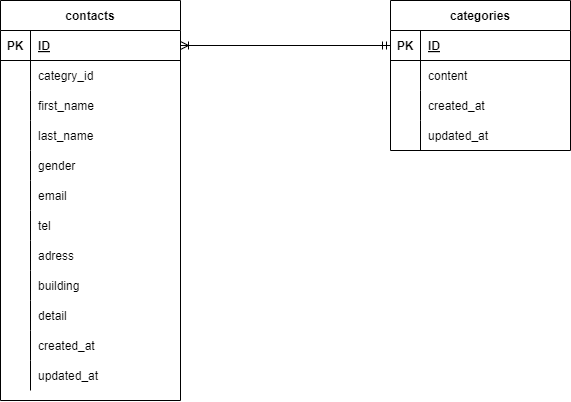

The diagram above was exported from draw.io. Its source (the exported page's mxGraphModel, read from the mxfile embedded in the PNG):
<mxGraphModel dx="1047" dy="622" grid="1" gridSize="10" guides="1" tooltips="1" connect="1" arrows="1" fold="1" page="1" pageScale="1" pageWidth="827" pageHeight="1169" math="0" shadow="0">
  <root>
    <mxCell id="0" />
    <mxCell id="1" parent="0" />
    <mxCell id="2" value="contacts" style="shape=table;startSize=30;container=1;collapsible=1;childLayout=tableLayout;fixedRows=1;rowLines=0;fontStyle=1;align=center;resizeLast=1;" vertex="1" parent="1">
      <mxGeometry x="130" y="200" width="180" height="400" as="geometry" />
    </mxCell>
    <mxCell id="3" value="" style="shape=tableRow;horizontal=0;startSize=0;swimlaneHead=0;swimlaneBody=0;fillColor=none;collapsible=0;dropTarget=0;points=[[0,0.5],[1,0.5]];portConstraint=eastwest;top=0;left=0;right=0;bottom=1;" vertex="1" parent="2">
      <mxGeometry y="30" width="180" height="30" as="geometry" />
    </mxCell>
    <mxCell id="4" value="PK" style="shape=partialRectangle;connectable=0;fillColor=none;top=0;left=0;bottom=0;right=0;fontStyle=1;overflow=hidden;" vertex="1" parent="3">
      <mxGeometry width="30" height="30" as="geometry">
        <mxRectangle width="30" height="30" as="alternateBounds" />
      </mxGeometry>
    </mxCell>
    <mxCell id="5" value="ID" style="shape=partialRectangle;connectable=0;fillColor=none;top=0;left=0;bottom=0;right=0;align=left;spacingLeft=6;fontStyle=5;overflow=hidden;" vertex="1" parent="3">
      <mxGeometry x="30" width="150" height="30" as="geometry">
        <mxRectangle width="150" height="30" as="alternateBounds" />
      </mxGeometry>
    </mxCell>
    <mxCell id="6" value="" style="shape=tableRow;horizontal=0;startSize=0;swimlaneHead=0;swimlaneBody=0;fillColor=none;collapsible=0;dropTarget=0;points=[[0,0.5],[1,0.5]];portConstraint=eastwest;top=0;left=0;right=0;bottom=0;" vertex="1" parent="2">
      <mxGeometry y="60" width="180" height="30" as="geometry" />
    </mxCell>
    <mxCell id="7" value="" style="shape=partialRectangle;connectable=0;fillColor=none;top=0;left=0;bottom=0;right=0;editable=1;overflow=hidden;" vertex="1" parent="6">
      <mxGeometry width="30" height="30" as="geometry">
        <mxRectangle width="30" height="30" as="alternateBounds" />
      </mxGeometry>
    </mxCell>
    <mxCell id="8" value="categry_id" style="shape=partialRectangle;connectable=0;fillColor=none;top=0;left=0;bottom=0;right=0;align=left;spacingLeft=6;overflow=hidden;" vertex="1" parent="6">
      <mxGeometry x="30" width="150" height="30" as="geometry">
        <mxRectangle width="150" height="30" as="alternateBounds" />
      </mxGeometry>
    </mxCell>
    <mxCell id="9" value="" style="shape=tableRow;horizontal=0;startSize=0;swimlaneHead=0;swimlaneBody=0;fillColor=none;collapsible=0;dropTarget=0;points=[[0,0.5],[1,0.5]];portConstraint=eastwest;top=0;left=0;right=0;bottom=0;" vertex="1" parent="2">
      <mxGeometry y="90" width="180" height="30" as="geometry" />
    </mxCell>
    <mxCell id="10" value="" style="shape=partialRectangle;connectable=0;fillColor=none;top=0;left=0;bottom=0;right=0;editable=1;overflow=hidden;" vertex="1" parent="9">
      <mxGeometry width="30" height="30" as="geometry">
        <mxRectangle width="30" height="30" as="alternateBounds" />
      </mxGeometry>
    </mxCell>
    <mxCell id="11" value="first_name" style="shape=partialRectangle;connectable=0;fillColor=none;top=0;left=0;bottom=0;right=0;align=left;spacingLeft=6;overflow=hidden;" vertex="1" parent="9">
      <mxGeometry x="30" width="150" height="30" as="geometry">
        <mxRectangle width="150" height="30" as="alternateBounds" />
      </mxGeometry>
    </mxCell>
    <mxCell id="12" value="" style="shape=tableRow;horizontal=0;startSize=0;swimlaneHead=0;swimlaneBody=0;fillColor=none;collapsible=0;dropTarget=0;points=[[0,0.5],[1,0.5]];portConstraint=eastwest;top=0;left=0;right=0;bottom=0;" vertex="1" parent="2">
      <mxGeometry y="120" width="180" height="30" as="geometry" />
    </mxCell>
    <mxCell id="13" value="" style="shape=partialRectangle;connectable=0;fillColor=none;top=0;left=0;bottom=0;right=0;editable=1;overflow=hidden;" vertex="1" parent="12">
      <mxGeometry width="30" height="30" as="geometry">
        <mxRectangle width="30" height="30" as="alternateBounds" />
      </mxGeometry>
    </mxCell>
    <mxCell id="14" value="last_name" style="shape=partialRectangle;connectable=0;fillColor=none;top=0;left=0;bottom=0;right=0;align=left;spacingLeft=6;overflow=hidden;" vertex="1" parent="12">
      <mxGeometry x="30" width="150" height="30" as="geometry">
        <mxRectangle width="150" height="30" as="alternateBounds" />
      </mxGeometry>
    </mxCell>
    <mxCell id="30" value="" style="shape=tableRow;horizontal=0;startSize=0;swimlaneHead=0;swimlaneBody=0;fillColor=none;collapsible=0;dropTarget=0;points=[[0,0.5],[1,0.5]];portConstraint=eastwest;top=0;left=0;right=0;bottom=0;" vertex="1" parent="2">
      <mxGeometry y="150" width="180" height="30" as="geometry" />
    </mxCell>
    <mxCell id="31" value="" style="shape=partialRectangle;connectable=0;fillColor=none;top=0;left=0;bottom=0;right=0;editable=1;overflow=hidden;" vertex="1" parent="30">
      <mxGeometry width="30" height="30" as="geometry">
        <mxRectangle width="30" height="30" as="alternateBounds" />
      </mxGeometry>
    </mxCell>
    <mxCell id="32" value="gender" style="shape=partialRectangle;connectable=0;fillColor=none;top=0;left=0;bottom=0;right=0;align=left;spacingLeft=6;overflow=hidden;" vertex="1" parent="30">
      <mxGeometry x="30" width="150" height="30" as="geometry">
        <mxRectangle width="150" height="30" as="alternateBounds" />
      </mxGeometry>
    </mxCell>
    <mxCell id="33" value="" style="shape=tableRow;horizontal=0;startSize=0;swimlaneHead=0;swimlaneBody=0;fillColor=none;collapsible=0;dropTarget=0;points=[[0,0.5],[1,0.5]];portConstraint=eastwest;top=0;left=0;right=0;bottom=0;" vertex="1" parent="2">
      <mxGeometry y="180" width="180" height="30" as="geometry" />
    </mxCell>
    <mxCell id="34" value="" style="shape=partialRectangle;connectable=0;fillColor=none;top=0;left=0;bottom=0;right=0;editable=1;overflow=hidden;" vertex="1" parent="33">
      <mxGeometry width="30" height="30" as="geometry">
        <mxRectangle width="30" height="30" as="alternateBounds" />
      </mxGeometry>
    </mxCell>
    <mxCell id="35" value="email" style="shape=partialRectangle;connectable=0;fillColor=none;top=0;left=0;bottom=0;right=0;align=left;spacingLeft=6;overflow=hidden;" vertex="1" parent="33">
      <mxGeometry x="30" width="150" height="30" as="geometry">
        <mxRectangle width="150" height="30" as="alternateBounds" />
      </mxGeometry>
    </mxCell>
    <mxCell id="36" value="" style="shape=tableRow;horizontal=0;startSize=0;swimlaneHead=0;swimlaneBody=0;fillColor=none;collapsible=0;dropTarget=0;points=[[0,0.5],[1,0.5]];portConstraint=eastwest;top=0;left=0;right=0;bottom=0;" vertex="1" parent="2">
      <mxGeometry y="210" width="180" height="30" as="geometry" />
    </mxCell>
    <mxCell id="37" value="" style="shape=partialRectangle;connectable=0;fillColor=none;top=0;left=0;bottom=0;right=0;editable=1;overflow=hidden;" vertex="1" parent="36">
      <mxGeometry width="30" height="30" as="geometry">
        <mxRectangle width="30" height="30" as="alternateBounds" />
      </mxGeometry>
    </mxCell>
    <mxCell id="38" value="tel" style="shape=partialRectangle;connectable=0;fillColor=none;top=0;left=0;bottom=0;right=0;align=left;spacingLeft=6;overflow=hidden;" vertex="1" parent="36">
      <mxGeometry x="30" width="150" height="30" as="geometry">
        <mxRectangle width="150" height="30" as="alternateBounds" />
      </mxGeometry>
    </mxCell>
    <mxCell id="39" value="" style="shape=tableRow;horizontal=0;startSize=0;swimlaneHead=0;swimlaneBody=0;fillColor=none;collapsible=0;dropTarget=0;points=[[0,0.5],[1,0.5]];portConstraint=eastwest;top=0;left=0;right=0;bottom=0;" vertex="1" parent="2">
      <mxGeometry y="240" width="180" height="30" as="geometry" />
    </mxCell>
    <mxCell id="40" value="" style="shape=partialRectangle;connectable=0;fillColor=none;top=0;left=0;bottom=0;right=0;editable=1;overflow=hidden;" vertex="1" parent="39">
      <mxGeometry width="30" height="30" as="geometry">
        <mxRectangle width="30" height="30" as="alternateBounds" />
      </mxGeometry>
    </mxCell>
    <mxCell id="41" value="adress" style="shape=partialRectangle;connectable=0;fillColor=none;top=0;left=0;bottom=0;right=0;align=left;spacingLeft=6;overflow=hidden;" vertex="1" parent="39">
      <mxGeometry x="30" width="150" height="30" as="geometry">
        <mxRectangle width="150" height="30" as="alternateBounds" />
      </mxGeometry>
    </mxCell>
    <mxCell id="42" value="" style="shape=tableRow;horizontal=0;startSize=0;swimlaneHead=0;swimlaneBody=0;fillColor=none;collapsible=0;dropTarget=0;points=[[0,0.5],[1,0.5]];portConstraint=eastwest;top=0;left=0;right=0;bottom=0;" vertex="1" parent="2">
      <mxGeometry y="270" width="180" height="30" as="geometry" />
    </mxCell>
    <mxCell id="43" value="" style="shape=partialRectangle;connectable=0;fillColor=none;top=0;left=0;bottom=0;right=0;editable=1;overflow=hidden;" vertex="1" parent="42">
      <mxGeometry width="30" height="30" as="geometry">
        <mxRectangle width="30" height="30" as="alternateBounds" />
      </mxGeometry>
    </mxCell>
    <mxCell id="44" value="building" style="shape=partialRectangle;connectable=0;fillColor=none;top=0;left=0;bottom=0;right=0;align=left;spacingLeft=6;overflow=hidden;" vertex="1" parent="42">
      <mxGeometry x="30" width="150" height="30" as="geometry">
        <mxRectangle width="150" height="30" as="alternateBounds" />
      </mxGeometry>
    </mxCell>
    <mxCell id="45" value="" style="shape=tableRow;horizontal=0;startSize=0;swimlaneHead=0;swimlaneBody=0;fillColor=none;collapsible=0;dropTarget=0;points=[[0,0.5],[1,0.5]];portConstraint=eastwest;top=0;left=0;right=0;bottom=0;" vertex="1" parent="2">
      <mxGeometry y="300" width="180" height="30" as="geometry" />
    </mxCell>
    <mxCell id="46" value="" style="shape=partialRectangle;connectable=0;fillColor=none;top=0;left=0;bottom=0;right=0;editable=1;overflow=hidden;" vertex="1" parent="45">
      <mxGeometry width="30" height="30" as="geometry">
        <mxRectangle width="30" height="30" as="alternateBounds" />
      </mxGeometry>
    </mxCell>
    <mxCell id="47" value="detail" style="shape=partialRectangle;connectable=0;fillColor=none;top=0;left=0;bottom=0;right=0;align=left;spacingLeft=6;overflow=hidden;" vertex="1" parent="45">
      <mxGeometry x="30" width="150" height="30" as="geometry">
        <mxRectangle width="150" height="30" as="alternateBounds" />
      </mxGeometry>
    </mxCell>
    <mxCell id="48" value="" style="shape=tableRow;horizontal=0;startSize=0;swimlaneHead=0;swimlaneBody=0;fillColor=none;collapsible=0;dropTarget=0;points=[[0,0.5],[1,0.5]];portConstraint=eastwest;top=0;left=0;right=0;bottom=0;" vertex="1" parent="2">
      <mxGeometry y="330" width="180" height="30" as="geometry" />
    </mxCell>
    <mxCell id="49" value="" style="shape=partialRectangle;connectable=0;fillColor=none;top=0;left=0;bottom=0;right=0;editable=1;overflow=hidden;" vertex="1" parent="48">
      <mxGeometry width="30" height="30" as="geometry">
        <mxRectangle width="30" height="30" as="alternateBounds" />
      </mxGeometry>
    </mxCell>
    <mxCell id="50" value="created_at" style="shape=partialRectangle;connectable=0;fillColor=none;top=0;left=0;bottom=0;right=0;align=left;spacingLeft=6;overflow=hidden;" vertex="1" parent="48">
      <mxGeometry x="30" width="150" height="30" as="geometry">
        <mxRectangle width="150" height="30" as="alternateBounds" />
      </mxGeometry>
    </mxCell>
    <mxCell id="51" value="" style="shape=tableRow;horizontal=0;startSize=0;swimlaneHead=0;swimlaneBody=0;fillColor=none;collapsible=0;dropTarget=0;points=[[0,0.5],[1,0.5]];portConstraint=eastwest;top=0;left=0;right=0;bottom=0;" vertex="1" parent="2">
      <mxGeometry y="360" width="180" height="30" as="geometry" />
    </mxCell>
    <mxCell id="52" value="" style="shape=partialRectangle;connectable=0;fillColor=none;top=0;left=0;bottom=0;right=0;editable=1;overflow=hidden;" vertex="1" parent="51">
      <mxGeometry width="30" height="30" as="geometry">
        <mxRectangle width="30" height="30" as="alternateBounds" />
      </mxGeometry>
    </mxCell>
    <mxCell id="53" value="updated_at" style="shape=partialRectangle;connectable=0;fillColor=none;top=0;left=0;bottom=0;right=0;align=left;spacingLeft=6;overflow=hidden;" vertex="1" parent="51">
      <mxGeometry x="30" width="150" height="30" as="geometry">
        <mxRectangle width="150" height="30" as="alternateBounds" />
      </mxGeometry>
    </mxCell>
    <mxCell id="15" value="categories" style="shape=table;startSize=30;container=1;collapsible=1;childLayout=tableLayout;fixedRows=1;rowLines=0;fontStyle=1;align=center;resizeLast=1;" vertex="1" parent="1">
      <mxGeometry x="520" y="200" width="180" height="150" as="geometry" />
    </mxCell>
    <mxCell id="16" value="" style="shape=tableRow;horizontal=0;startSize=0;swimlaneHead=0;swimlaneBody=0;fillColor=none;collapsible=0;dropTarget=0;points=[[0,0.5],[1,0.5]];portConstraint=eastwest;top=0;left=0;right=0;bottom=1;" vertex="1" parent="15">
      <mxGeometry y="30" width="180" height="30" as="geometry" />
    </mxCell>
    <mxCell id="17" value="PK" style="shape=partialRectangle;connectable=0;fillColor=none;top=0;left=0;bottom=0;right=0;fontStyle=1;overflow=hidden;" vertex="1" parent="16">
      <mxGeometry width="30" height="30" as="geometry">
        <mxRectangle width="30" height="30" as="alternateBounds" />
      </mxGeometry>
    </mxCell>
    <mxCell id="18" value="ID" style="shape=partialRectangle;connectable=0;fillColor=none;top=0;left=0;bottom=0;right=0;align=left;spacingLeft=6;fontStyle=5;overflow=hidden;" vertex="1" parent="16">
      <mxGeometry x="30" width="150" height="30" as="geometry">
        <mxRectangle width="150" height="30" as="alternateBounds" />
      </mxGeometry>
    </mxCell>
    <mxCell id="19" value="" style="shape=tableRow;horizontal=0;startSize=0;swimlaneHead=0;swimlaneBody=0;fillColor=none;collapsible=0;dropTarget=0;points=[[0,0.5],[1,0.5]];portConstraint=eastwest;top=0;left=0;right=0;bottom=0;" vertex="1" parent="15">
      <mxGeometry y="60" width="180" height="30" as="geometry" />
    </mxCell>
    <mxCell id="20" value="" style="shape=partialRectangle;connectable=0;fillColor=none;top=0;left=0;bottom=0;right=0;editable=1;overflow=hidden;" vertex="1" parent="19">
      <mxGeometry width="30" height="30" as="geometry">
        <mxRectangle width="30" height="30" as="alternateBounds" />
      </mxGeometry>
    </mxCell>
    <mxCell id="21" value="content" style="shape=partialRectangle;connectable=0;fillColor=none;top=0;left=0;bottom=0;right=0;align=left;spacingLeft=6;overflow=hidden;" vertex="1" parent="19">
      <mxGeometry x="30" width="150" height="30" as="geometry">
        <mxRectangle width="150" height="30" as="alternateBounds" />
      </mxGeometry>
    </mxCell>
    <mxCell id="22" value="" style="shape=tableRow;horizontal=0;startSize=0;swimlaneHead=0;swimlaneBody=0;fillColor=none;collapsible=0;dropTarget=0;points=[[0,0.5],[1,0.5]];portConstraint=eastwest;top=0;left=0;right=0;bottom=0;" vertex="1" parent="15">
      <mxGeometry y="90" width="180" height="30" as="geometry" />
    </mxCell>
    <mxCell id="23" value="" style="shape=partialRectangle;connectable=0;fillColor=none;top=0;left=0;bottom=0;right=0;editable=1;overflow=hidden;" vertex="1" parent="22">
      <mxGeometry width="30" height="30" as="geometry">
        <mxRectangle width="30" height="30" as="alternateBounds" />
      </mxGeometry>
    </mxCell>
    <mxCell id="24" value="created_at" style="shape=partialRectangle;connectable=0;fillColor=none;top=0;left=0;bottom=0;right=0;align=left;spacingLeft=6;overflow=hidden;" vertex="1" parent="22">
      <mxGeometry x="30" width="150" height="30" as="geometry">
        <mxRectangle width="150" height="30" as="alternateBounds" />
      </mxGeometry>
    </mxCell>
    <mxCell id="25" value="" style="shape=tableRow;horizontal=0;startSize=0;swimlaneHead=0;swimlaneBody=0;fillColor=none;collapsible=0;dropTarget=0;points=[[0,0.5],[1,0.5]];portConstraint=eastwest;top=0;left=0;right=0;bottom=0;" vertex="1" parent="15">
      <mxGeometry y="120" width="180" height="30" as="geometry" />
    </mxCell>
    <mxCell id="26" value="" style="shape=partialRectangle;connectable=0;fillColor=none;top=0;left=0;bottom=0;right=0;editable=1;overflow=hidden;" vertex="1" parent="25">
      <mxGeometry width="30" height="30" as="geometry">
        <mxRectangle width="30" height="30" as="alternateBounds" />
      </mxGeometry>
    </mxCell>
    <mxCell id="27" value="updated_at" style="shape=partialRectangle;connectable=0;fillColor=none;top=0;left=0;bottom=0;right=0;align=left;spacingLeft=6;overflow=hidden;" vertex="1" parent="25">
      <mxGeometry x="30" width="150" height="30" as="geometry">
        <mxRectangle width="150" height="30" as="alternateBounds" />
      </mxGeometry>
    </mxCell>
    <mxCell id="54" value="" style="endArrow=ERmandOne;html=1;rounded=0;exitX=1;exitY=0.5;exitDx=0;exitDy=0;entryX=0;entryY=0.5;entryDx=0;entryDy=0;endFill=0;startArrow=ERoneToMany;startFill=0;" edge="1" parent="1" source="3" target="16">
      <mxGeometry relative="1" as="geometry">
        <mxPoint x="340" y="250" as="sourcePoint" />
        <mxPoint x="500" y="250" as="targetPoint" />
      </mxGeometry>
    </mxCell>
  </root>
</mxGraphModel>